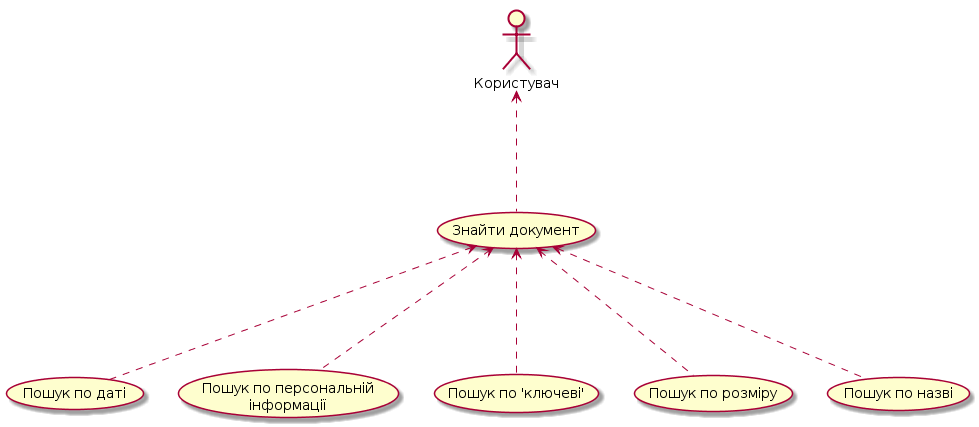

The diagram above was rendered by PlantUML. Its source (embedded in the PNG):
@startuml
:Користувач: as user

user<...(Знайти документ)

(Знайти документ)<...(Пошук по даті)

(Знайти документ)<...(Пошук по персональній \nінформації)

(Знайти документ)<...(Пошук по 'ключеві')

(Знайти документ)<...(Пошук по розміру)

(Знайти документ)<...(Пошук по назві)

@endum